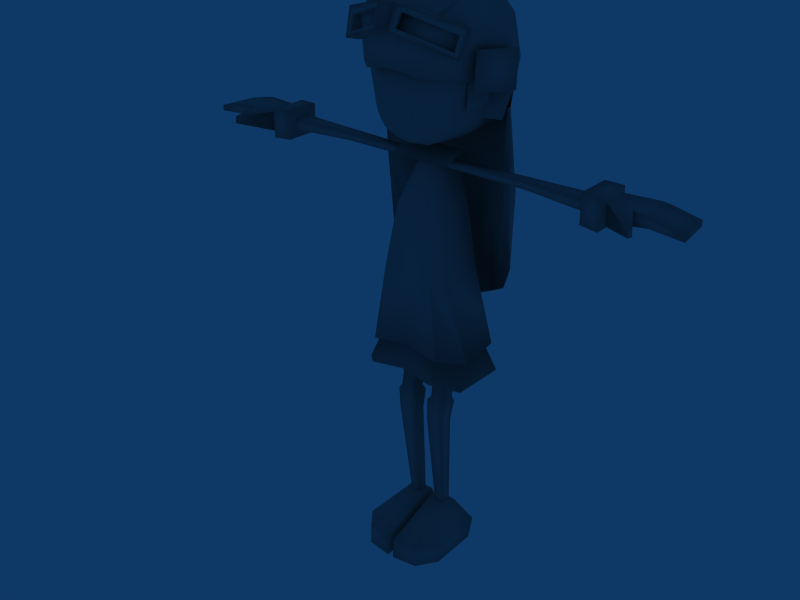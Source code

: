 # Source: P_girl.blend  (saved by Blender 2.49.2; exported with 4.5.12 LTS)
import bpy
from mathutils import Matrix  # noqa: F401  (used for matrix-valued properties, if any)

bpy.ops.wm.read_factory_settings(use_empty=True)
scene = bpy.context.scene
scene.name = 'Scene'

# ---- collections
col_collection_1 = bpy.data.collections.new('Collection 1'); scene.collection.children.link(col_collection_1)
col_collection_2 = bpy.data.collections.new('Collection 2'); scene.collection.children.link(col_collection_2)

# ---- materials (node trees are filled in below, after node groups)
mat_02___default = bpy.data.materials.new('02 - Default')
mat_02___default.alpha_threshold = 0.0
mat_02___default.diffuse_color = (0.5882, 0.5882, 0.5882, 1.0)
mat_02___default.roughness = 0.5
mat_02___default.line_color = (0.0, 0.0, 0.0, 1.0)

# ---- material node trees

# ---- world
world_world = bpy.data.worlds.new('World'); scene.world = world_world
world_world.color = (0.05656, 0.2208, 0.4)
world_world.use_sun_shadow = False
world_world.sun_shadow_jitter_overblur = 0.0
world_world.cycles.sampling_method = 'MANUAL'
world_world.cycles.sample_map_resolution = 256

# ---- meshes
me_girlmesh = bpy.data.meshes.new('girlMesh')
me_girlmesh.from_pydata([(-4.374, 2.752, 73.21), (0.0009881, 5.865, 72.85), (-7.32, 5.718, 87.71), (-5.617, -5.823, 92.5), (-7.399, 4.919, 76.14), (0.0009881, -9.074, 76.14), (-7.945, 5.787, 81.92), (0.0009881, -8.842, 81.92), (-6.793, 4.234, 74.67), (0.0009881, -8.494, 74.67), (-5.153, -0.2986, 73.21), (-9.602, -0.2986, 87.73), (-8.18, -0.2986, 76.14), (-9.213, -0.2986, 81.92), (-7.009, -0.2986, 74.67), (-5.189, -8.045, 87.73), (-4.641, -8.149, 81.92), (-4.016, -8.235, 76.14), (-3.839, -7.449, 74.67), (-3.012, -5.877, 72.81), (-5.974, -5.167, 74.67), (-6.866, -5.608, 76.14), (-7.914, -5.763, 81.92), (-7.948, -5.633, 87.73), (-11.95, 2.67, 82.11), (-11.1, 0.5586, 76.61), (-8.18, -0.2986, 76.61), (-9.213, -0.2986, 82.42), (-8.967, 6.093, 47.28), (0.0009881, 8.847, 42.18), (-8.679, 6.218, 90.48), (0.0009881, 11.66, 89.83), (-6.761, 4.97, 93.79), (0.0009881, 5.134, 97.42), (0.0009881, -10.42, 89.87), (-7.089, -4.869, 93.78), (-8.064, 6.672, 79.17), (0.0009881, 11.25, 78.26), (0.0009881, 12.08, 84.52), (-9.123, 7.504, 84.05), (0.0009881, -10.99, 84.48), (-9.116, 6.957, 65.03), (-11.49, 3.913, 52.08), (0.0009881, -0.2986, 98.08), (-8.479, -0.2986, 94.95), (-10.96, -0.9222, 90.51), (-11.49, 1.963, 78.26), (-11.61, 2.591, 82.62), (-11.96, 3.684, 65.03), (-5.189, -9.496, 89.87), (-4.641, -10.3, 83.73), (-9.225, -6.508, 90.51), (-11.84, -0.371, 82.78), (-4.2, -0.2986, 97.36), (-3.234, 5.292, 96.28), (-3.363, 6.972, 95.16), (-4.909, 9.37, 90.25), (-5.077, 11.05, 84.05), (-5.054, 10.08, 78.26), (-5.071, 10.38, 65.03), (-4.968, 8.6, 44.59), (-3.489, -5.228, 95.78), (-3.019, -9.883, 89.87), (-2.577, -10.61, 84.19), (-10.43, 3.388, 90.49), (-7.654, 3.029, 94.26), (-4.074, 2.872, 96.75), (0.0009881, 2.542, 97.73), (-8.787, -6.202, 83.24), (-11.03, -2.665, 82.8), (-8.524, -4.283, 85.76), (-9.994, -0.8365, 85.89), (-9.667, -0.8365, 79.29), (-8.394, -4.229, 78.38), (-5.997, -7.58, 92.52), (-3.205, -8.06, 93.18), (0.0009881, -8.363, 93.6), (-1.046, -8.216, 92.92), (-1.417, -9.691, 92.08), (-1.064, -10.53, 90.03), (-8.415, -7.15, 87.29), (-10.7, -6.95, 90.91), (-9.457, -7.7, 89.89), (-8.669, -6.33, 89.47), (-2.414, -0.1754, 68.27), (-2.414, -0.1754, 69.28), (-2.414, -1.561, 68.27), (-2.414, -1.561, 69.28), (-28.7, 0.9239, 67.85), (-28.7, 0.9239, 69.46), (-28.7, -2.66, 69.46), (-42.06, 2.159, 68.31), (-42.06, 2.159, 69.22), (-27.32, 2.279, 71.12), (-27.32, 2.279, 66.4), (-42.8, -3.976, 68.31), (-27.32, -3.723, 66.4), (-27.32, -3.723, 71.12), (-42.8, -3.976, 69.22), (-30.37, 2.395, 71.05), (-30.37, 2.395, 66.24), (-30.37, -4.131, 66.24), (-30.37, -4.131, 71.05), (-30.83, 1.422, 70.37), (-31.07, -3.158, 66.97), (-31.07, 1.422, 66.65), (-30.83, -3.158, 70.37), (-36.44, 1.79, 70.5), (-35.18, -3.681, 68.34), (-36.57, 1.79, 68.34), (-35.06, -3.681, 70.5), (-36.17, -7.186, 69.33), (-36.56, -6.524, 69.27), (-36.68, -6.482, 68.17), (-36.4, -7.101, 68.14), (-37.83, 1.975, 70.22), (-37.57, -3.829, 68.69), (-37.9, 1.975, 68.69), (-37.51, -3.829, 70.22), (-38.42, -3.854, 70.05), (-38.74, 2.014, 70.01), (-16.07, 0.5966, 68.2), (-8.032, 4.819, 37.57), (-6.151, 2.654, 50.67), (-2.026, 1.821, 69.61), (-9.315, -3.552, 37.57), (0.0009881, -7.4, 39.93), (-6.033, -4.91, 50.67), (0.0009881, -6.332, 50.67), (-1.451, -1.702, 69.61), (-4.239, 2.233, 62.35), (0.0009881, 3.945, 62.35), (0.0009881, -5.387, 61.82), (-4.143, -4.228, 61.82), (-3.989, 4.433, 50.67), (-5.098, 6.812, 38.12), (-1.055, 2.616, 69.61), (-6.14, -7.497, 38.75), (-3.989, -6.332, 50.67), (-1.005, -2.079, 69.61), (-2.733, 3.945, 62.35), (-2.733, -5.387, 61.82), (-9.242, -4.968, 33.24), (-5.763, -8.531, 34.95), (-4.8, -6.332, 40.08), (-6.935, -3.969, 40.08), (-4.8, 4.433, 40.08), (0.0009884, 4.433, 40.08), (0.0001377, 8.077, 34.29), (-5.426, 7.367, 33.79), (-6.961, 2.654, 40.08), (-9.403, 4.489, 33.24), (-3.431, 0.4839, 6.518), (-1.679, 0.4839, 6.518), (-4.316, -0.8274, 24.3), (-3.431, -1.081, 6.518), (-1.679, -1.081, 6.518), (-4.316, -3.307, 24.51), (-1.383, -3.307, 24.51), (-4.156, -1.415, 37.97), (-1.525, -1.415, 37.97), (-1.835, -2.785, 28.74), (-4.637, -0.2726, 27.67), (-1.321, -3.22, 27.98), (-1.321, -0.2726, 27.67), (-7.143, 1.499, -0.2306), (-4.923, -10.53, -0.2306), (-0.5742, -1.475, 6.89), (-4.299, -1.475, 6.89), (-7.256, 2.409, 3.33), (-0.5605, -10.96, 3.33), (-5.036, -10.35, 3.33), (-0.5742, 0.8775, 6.89), (-4.299, 0.8775, 6.89), (-7.388, -7.306, 3.33), (-7.275, -7.141, -0.2306), (-0.5468, 1.499, -0.2306), (-0.5468, -11.13, -0.2306), (-0.5605, 2.409, 3.33), (-5.138, -4.202, 69.52), (0.0009881, -4.202, 69.52), (-5.138, 3.824, 69.34), (0.0009881, 3.824, 69.34), (-5.138, -0.1889, 71.05), (0.0009881, -0.1889, 71.05), (4.376, 2.752, 73.21), (7.322, 5.718, 87.71), (0.0009881, -6.816, 72.85), (0.0009881, -8.973, 87.73), (5.619, -5.823, 92.5), (0.0009881, -6.546, 93.65), (7.401, 4.919, 76.14), (7.947, 5.787, 81.92), (6.795, 4.234, 74.67), (0.0009881, 7.492, 74.67), (0.0009881, -0.2986, 72.85), (5.155, -0.2986, 73.21), (9.604, -0.2986, 87.73), (8.182, -0.2986, 76.14), (9.215, -0.2986, 81.92), (7.011, -0.2986, 74.67), (5.191, -8.045, 87.73), (4.643, -8.149, 81.92), (4.018, -8.235, 76.14), (3.841, -7.449, 74.67), (3.014, -5.877, 72.81), (5.976, -5.167, 74.67), (6.868, -5.608, 76.14), (7.916, -5.763, 81.92), (7.95, -5.633, 87.73), (11.95, 2.67, 82.11), (11.11, 0.5586, 76.61), (8.182, -0.2986, 76.61), (9.215, -0.2986, 82.42), (8.969, 6.093, 47.28), (8.681, 6.218, 90.48), (6.763, 4.97, 93.79), (7.091, -4.869, 93.78), (0.0009881, -5.592, 96.07), (8.066, 6.672, 79.17), (9.125, 7.504, 84.05), (9.118, 6.957, 65.03), (0.0009881, 11.47, 65.03), (11.49, 3.913, 52.08), (8.481, -0.2986, 94.95), (10.96, -0.9222, 90.51), (11.49, 1.963, 78.26), (11.61, 2.591, 82.62), (11.96, 3.684, 65.03), (5.191, -9.496, 89.87), (4.643, -10.3, 83.73), (9.227, -6.508, 90.51), (0.0009881, 9.057, 94.81), (11.84, -0.371, 82.78), (4.202, -0.2986, 97.36), (3.236, 5.292, 96.28), (3.365, 6.972, 95.16), (4.911, 9.37, 90.25), (5.079, 11.05, 84.05), (5.056, 10.08, 78.26), (5.073, 10.38, 65.03), (4.97, 8.6, 44.59), (3.491, -5.228, 95.78), (3.021, -9.883, 89.87), (2.579, -10.61, 84.19), (10.43, 3.388, 90.49), (7.656, 3.029, 94.26), (4.076, 2.872, 96.75), (8.789, -6.202, 83.24), (11.04, -2.665, 82.8), (8.526, -4.283, 85.76), (9.996, -0.8365, 85.89), (9.669, -0.8365, 79.29), (8.396, -4.229, 78.38), (5.999, -7.58, 92.52), (3.207, -8.06, 93.18), (1.048, -8.216, 92.92), (2.207, -11.06, 92.51), (1.066, -10.53, 90.03), (8.553, -7.33, 86.46), (8.417, -7.15, 87.29), (9.155, -5.682, 90.66), (8.671, -6.33, 89.47), (2.416, -0.1754, 68.27), (2.416, -1.561, 68.27), (2.416, -1.561, 69.28), (28.7, 0.9239, 67.85), (28.7, -2.66, 67.85), (28.7, -2.66, 69.46), (16.69, -1.396, 69.3), (42.06, 2.159, 68.31), (42.06, 2.159, 69.22), (27.32, 2.279, 71.12), (27.32, 2.279, 66.4), (42.8, -3.976, 68.31), (27.32, -3.723, 66.4), (27.32, -3.723, 71.12), (42.8, -3.976, 69.22), (30.37, 2.395, 71.05), (30.37, 2.395, 66.24), (30.37, -4.131, 66.24), (30.37, -4.131, 71.05), (30.83, 1.422, 70.37), (31.08, -3.158, 66.97), (31.08, 1.422, 66.65), (30.83, -3.158, 70.37), (36.44, 1.79, 70.5), (35.18, -3.681, 68.34), (36.57, 1.79, 68.34), (35.06, -3.681, 70.5), (36.17, -7.186, 69.33), (36.57, -6.524, 69.27), (36.68, -6.482, 68.17), (36.41, -7.101, 68.14), (37.84, 1.975, 70.22), (37.57, -3.829, 68.69), (37.9, 1.975, 68.69), (37.51, -3.829, 70.22), (38.42, -3.854, 70.05), (38.74, 2.014, 70.01), (16.07, 0.5966, 68.2), (8.034, 4.819, 37.57), (0.0001377, 6.803, 38.68), (6.153, 2.654, 50.67), (0.0009881, 4.433, 50.67), (2.028, 1.821, 69.61), (0.0009881, 2.882, 69.55), (9.317, -3.552, 37.57), (6.034, -4.91, 50.67), (1.453, -1.702, 69.61), (0.0009881, -2.005, 69.55), (4.24, 2.233, 62.35), (4.145, -4.228, 61.82), (3.991, 4.433, 50.67), (5.1, 6.812, 38.12), (1.057, 2.616, 69.61), (6.142, -7.497, 38.75), (3.991, -6.332, 50.67), (1.007, -2.079, 69.61), (2.735, 3.945, 62.35), (2.735, -5.387, 61.82), (9.244, -4.968, 33.24), (5.765, -8.531, 34.95), (4.802, -6.332, 40.08), (6.426, -4.177, 40.08), (4.802, 4.433, 40.08), (5.428, 7.367, 33.79), (0.0001375, -8.059, 35.67), (0.0009884, -6.332, 40.08), (6.963, 2.654, 40.08), (9.405, 4.489, 33.24), (3.401, 0.4839, 6.518), (4.286, -0.8274, 24.3), (4.158, 0.8182, 37.97), (3.401, -1.081, 6.518), (1.649, -1.081, 6.518), (4.286, -3.307, 24.51), (1.353, -3.307, 24.51), (4.158, -1.415, 37.97), (1.525, -1.415, 37.97), (1.806, -0.5443, 28.51), (4.607, -0.2726, 27.67), (1.291, -3.22, 27.98), (7.113, 1.499, -0.2306), (4.893, -10.53, -0.2306), (0.5441, -1.475, 6.89), (4.269, -1.475, 6.89), (7.226, 2.409, 3.33), (0.5304, -10.96, 3.33), (5.006, -10.35, 3.33), (0.5441, 0.8775, 6.89), (4.269, 0.8775, 6.89), (7.358, -7.306, 3.33), (7.245, -7.141, -0.2306), (0.5167, 1.499, -0.2306), (0.5167, -11.13, -0.2306), (0.5304, 2.409, 3.33), (5.14, -4.202, 69.52), (5.14, 3.824, 69.34), (5.14, -0.1889, 71.05), (-10.52, -5.594, 81.9), (-12.56, 0.6835, 81.35), (-10.33, -5.032, 87.64), (-12.36, 1.246, 87.09), (-0.3971, -9.696, 89.35), (-0.9989, -12.8, 90.05), (-1.852, -11.9, 90.45), (-10.1, -8.598, 86.71), (-8.551, -7.33, 86.46), (-9.203, -8.52, 87.72), (-9.153, -5.682, 90.66), (-2.205, -11.06, 92.51), (-1.648, -11.32, 93.62), (-17.45, 0.6201, 69.3), (-16.69, -1.396, 68.13), (-28.7, -2.66, 67.85), (-17.45, 0.6201, 68.13), (-16.07, 0.5966, 69.29), (-16.69, -1.396, 69.3), (-4.156, 0.8182, 37.97), (-4.341, -2.785, 28.74), (-4.341, -0.5443, 28.51), (-4.637, -3.22, 27.98), (-1.525, 0.8182, 37.97), (-1.835, -0.5443, 28.51), (-1.383, -0.8274, 24.3), (1.65, -11.32, 93.62), (1.854, -11.9, 90.45), (0.3991, -9.696, 89.35), (1.001, -12.8, 90.05), (9.205, -8.52, 87.72), (10.7, -6.95, 90.91), (10.1, -8.598, 86.71), (9.459, -7.7, 89.89), (1.419, -9.691, 92.08), (17.45, 0.6201, 69.3), (17.45, 0.6201, 68.13), (16.69, -1.396, 68.13), (28.7, 0.9239, 69.46), (16.07, 0.5966, 69.29), (2.416, -0.1754, 69.28), (4.311, -0.5443, 28.51), (4.311, -2.785, 28.74), (1.806, -2.785, 28.74), (4.607, -3.22, 27.98), (1.525, 0.8182, 37.97), (1.353, -0.8274, 24.3), (1.291, -0.2726, 27.67), (1.649, 0.4839, 6.518), (-8.967, 4.574, 65.21), (-4.968, 7.082, 65.21), (0.0009844, 7.328, 65.21), (-11.49, 2.394, 65.21), (8.969, 4.574, 65.21), (4.97, 7.082, 65.21), (11.49, 2.394, 65.21), (-8.967, 4.574, 78.35), (-4.968, 7.082, 78.35), (0.0009824, 7.328, 78.35), (-11.49, 1.37, 78.35), (8.969, 4.574, 78.35), (4.97, 7.082, 78.35), (11.49, 1.37, 78.35), (-13.12, 1.004, 87.14), (-11.08, -5.274, 87.69), (-13.32, 0.4417, 81.4), (-11.28, -5.836, 81.95), (0.0009883, -9.957, 84.28), (-2.126, -9.639, 84.04), (-3.829, -9.385, 83.66), (-7.249, -6.006, 83.26), (-9.578, 1.248, 82.74), (-9.764, -1.196, 82.88), (-9.102, -3.088, 82.89), (2.128, -9.639, 84.04), (3.831, -9.385, 83.66), (7.251, -6.006, 83.26), (9.58, 1.248, 82.74), (9.766, -1.196, 82.88), (9.104, -3.088, 82.89)], [], [(19, 18, 20), (23, 15, 3), (45, 52, 69), (54, 55, 32), (377, 373, 378), (376, 121, 374), (116, 118, 119), (120, 115, 117), (174, 171, 168), (205, 206, 204), (209, 189, 201), (225, 249, 233), (235, 216, 236), (399, 269, 395), (396, 397, 300), (295, 298, 297), (299, 296, 294), (352, 346, 349), (344, 355, 353), (166, 175, 177), (42, 412, 48), (223, 228, 415), (185, 196, 195), (0, 195, 10), (0, 1, 185, 195), (422, 415, 228, 226), (48, 412, 419, 46), (413, 415, 422, 420), (414, 421, 418, 411), (413, 420, 421, 414), (409, 416, 419, 412), (411, 418, 417, 410), (410, 417, 416, 409), (214, 223, 415, 413), (29, 241, 414, 411), (241, 214, 413, 414), (28, 409, 412, 42), (29, 411, 410, 60), (60, 410, 409, 28), (301, 307, 324, 329), (329, 325, 314, 301), (314, 325, 147, 302), (135, 302, 147, 146), (135, 146, 150, 122), (122, 150, 145, 125), (125, 145, 144, 137), (137, 144, 328, 126), (328, 323, 316, 126), (307, 316, 323, 324), (151, 149, 143, 142), (148, 327, 143, 149), (148, 326, 322, 327), (322, 326, 330, 321), (165, 176, 177, 175), (343, 353, 355, 354), (365, 364, 77, 372), (371, 366, 365, 372), (79, 366, 371, 78), (367, 368, 364, 365), (366, 369, 367, 365), (369, 82, 81, 367), (81, 372, 77, 370), (371, 372, 81, 82), (83, 78, 371, 82), (378, 90, 375, 374), (374, 375, 88, 376), (378, 373, 89, 90), (376, 373, 377, 121), (85, 377, 378, 87), (374, 121, 84, 86), (154, 385, 153, 152), (380, 159, 379, 381), (152, 155, 157, 154), (383, 384, 381, 379), (380, 161, 160, 159), (381, 384, 164, 162), (380, 382, 163, 161), (161, 384, 383, 160), (164, 163, 158, 385), (389, 386, 256, 388), (389, 387, 257, 386), (258, 394, 257, 387), (392, 389, 388, 259), (392, 390, 387, 389), (390, 260, 258, 387), (261, 391, 392, 259), (391, 393, 390, 392), (262, 260, 390, 393), (256, 386, 391, 261), (257, 393, 391, 386), (257, 394, 262, 393), (267, 268, 269, 397), (266, 267, 397, 396), (396, 300, 399, 395), (397, 269, 265, 264), (300, 263, 400, 399), (269, 399, 400, 265), (397, 264, 263, 300), (408, 406, 332, 331), (406, 407, 341, 332), (333, 338, 402, 401), (336, 334, 331, 332), (405, 333, 401, 340), (402, 338, 339, 403), (402, 404, 341, 401), (407, 340, 401, 341), (342, 404, 402, 403), (403, 339, 405, 340), (407, 406, 337, 342), (407, 342, 403, 340), (337, 406, 408, 335), (363, 361, 360, 362), (184, 180, 357, 359), (182, 184, 359, 358), (354, 345, 350, 356), (354, 355, 348, 345), (353, 343, 347, 352), (351, 346, 352, 347), (350, 345, 346, 351), (352, 349, 344, 353), (346, 345, 348, 349), (347, 356, 350, 351), (349, 348, 355, 344), (354, 356, 347, 343), (341, 404, 336, 332), (404, 342, 337, 336), (336, 337, 335, 334), (330, 329, 324, 321), (330, 326, 325, 329), (322, 323, 328, 327), (326, 148, 147, 325), (321, 324, 323, 322), (312, 311, 305, 309), (308, 303, 311, 312), (301, 303, 308, 307), (301, 314, 313, 303), (303, 313, 319, 311), (311, 319, 315, 305), (319, 131, 306, 315), (317, 320, 132, 128), (316, 317, 128, 126), (313, 304, 131, 319), (314, 302, 304, 313), (320, 318, 310, 132), (309, 318, 320, 312), (308, 312, 320, 317), (307, 308, 317, 316), (272, 273, 275, 276), (299, 294, 297, 298), (299, 298, 277, 271), (296, 295, 287, 288), (295, 297, 289, 287), (296, 288, 286, 294), (271, 277, 274, 270), (293, 290, 285, 283), (292, 293, 283, 287), (292, 287, 289, 291), (291, 289, 285, 290), (289, 297, 294, 286), (283, 284, 288, 287), (290, 293, 292, 291), (286, 288, 284, 282), (285, 289, 286, 282), (283, 280, 279, 284), (285, 281, 280, 283), (284, 279, 278, 282), (278, 281, 285, 282), (280, 275, 273, 279), (276, 275, 280, 281), (279, 273, 272, 278), (272, 276, 281, 278), (274, 295, 296, 270), (277, 298, 295, 274), (296, 299, 271, 270), (269, 268, 398, 395), (266, 396, 395, 398), (220, 227, 226, 219), (219, 226, 228, 221), (228, 223, 214, 221), (215, 220, 238, 237), (215, 237, 236, 216), (235, 236, 232, 33), (255, 76, 34, 243), (254, 255, 243, 229), (253, 252, 251, 250), (248, 249, 225, 231), (247, 67, 43, 234), (247, 234, 224, 246), (246, 224, 225, 245), (233, 227, 245, 225), (230, 229, 243, 244), (255, 254, 217, 242), (242, 217, 224, 234), (240, 241, 29, 222), (239, 240, 222, 37), (239, 37, 38, 238), (237, 238, 38, 31), (236, 237, 31, 232), (33, 67, 247, 235), (235, 247, 246, 216), (242, 218, 76, 255), (231, 225, 224, 217), (217, 254, 229, 231), (231, 229, 230, 248), (240, 239, 219, 221), (40, 244, 243, 34), (215, 245, 227, 220), (239, 238, 220, 219), (218, 242, 234, 43), (216, 246, 245, 215), (241, 240, 221, 214), (210, 213, 212, 211), (189, 190, 188, 201), (209, 201, 202, 208), (208, 202, 203, 207), (203, 204, 206, 207), (205, 196, 200, 206), (206, 200, 198, 207), (207, 198, 199, 208), (208, 199, 197, 209), (196, 205, 187, 195), (193, 200, 196, 185), (204, 203, 5, 9), (7, 202, 201, 188), (192, 199, 198, 191), (191, 198, 200, 193), (5, 203, 202, 7), (197, 199, 192, 186), (205, 204, 9, 187), (1, 194, 193, 185), (184, 183, 179, 180), (182, 181, 183, 184), (176, 178, 172, 167), (170, 177, 176, 167), (169, 165, 175, 174), (174, 168, 173, 169), (172, 173, 168, 167), (153, 385, 158, 156), (161, 163, 164, 384), (174, 175, 166, 171), (168, 171, 170, 167), (172, 178, 169, 173), (171, 166, 177, 170), (176, 165, 169, 178), (157, 382, 162, 154), (380, 381, 162, 382), (158, 163, 382, 157), (156, 158, 157, 155), (162, 164, 385, 154), (145, 150, 151, 142), (146, 149, 151, 150), (328, 144, 143, 327), (147, 148, 149, 146), (144, 145, 142, 143), (124, 130, 133, 129), (130, 123, 127, 133), (127, 123, 122, 125), (134, 135, 122, 123), (140, 134, 123, 130), (136, 140, 130, 124), (306, 131, 140, 136), (132, 141, 138, 128), (128, 138, 137, 126), (131, 304, 134, 140), (304, 302, 135, 134), (310, 139, 141, 132), (129, 133, 141, 139), (141, 133, 127, 138), (138, 127, 125, 137), (96, 94, 93, 97), (121, 377, 85, 84), (118, 115, 120, 119), (98, 119, 120, 92), (108, 116, 117, 109), (110, 118, 116, 108), (107, 109, 117, 115), (92, 91, 95, 98), (106, 111, 114, 104), (104, 114, 113, 108), (113, 112, 110, 108), (112, 111, 106, 110), (115, 118, 110, 107), (104, 108, 109, 105), (111, 112, 113, 114), (105, 109, 107, 103), (106, 103, 107, 110), (104, 105, 100, 101), (101, 102, 106, 104), (105, 103, 99, 100), (106, 102, 99, 103), (101, 100, 94, 96), (97, 102, 101, 96), (100, 99, 93, 94), (102, 97, 93, 99), (117, 116, 95, 91), (98, 95, 116, 119), (117, 91, 92, 120), (87, 378, 374, 86), (88, 89, 373, 376), (83, 82, 369, 80), (367, 81, 370, 368), (79, 80, 369, 366), (46, 47, 39, 36), (48, 46, 36, 41), (48, 41, 28, 42), (57, 39, 30, 56), (55, 56, 30, 32), (232, 55, 54, 33), (34, 76, 75, 62), (62, 75, 74, 49), (73, 70, 71, 72), (45, 69, 68, 51), (43, 67, 66, 53), (44, 53, 66, 65), (45, 44, 65, 64), (50, 63, 62, 49), (75, 61, 35, 74), (44, 35, 61, 53), (29, 60, 59, 222), (222, 59, 58, 37), (38, 37, 58, 57), (38, 57, 56, 31), (31, 56, 55, 232), (33, 54, 66, 67), (52, 45, 64, 47), (65, 66, 54, 32), (61, 75, 76, 218), (51, 35, 44, 45), (35, 51, 49, 74), (51, 68, 50, 49), (36, 58, 59, 41), (62, 63, 40, 34), (30, 39, 47, 64), (39, 57, 58, 36), (53, 61, 218, 43), (32, 30, 64, 65), (41, 59, 60, 28), (26, 27, 24, 25), (3, 15, 188, 190), (16, 15, 23, 22), (17, 16, 22, 21), (17, 21, 20, 18), (19, 20, 14, 10), (12, 14, 20, 21), (13, 12, 21, 22), (11, 13, 22, 23), (10, 195, 187, 19), (8, 0, 10, 14), (18, 9, 5, 17), (15, 16, 7, 188), (12, 13, 6, 4), (14, 12, 4, 8), (16, 17, 5, 7), (11, 2, 6, 13), (19, 187, 9, 18), (1, 0, 8, 194), (360, 426, 425, 361), (361, 425, 423, 363), (363, 423, 424, 362), (362, 424, 426, 360), (426, 424, 423, 425), (40, 63, 428, 427), (50, 68, 430, 429), (52, 47, 431, 432), (63, 50, 429, 428), (68, 69, 433, 430), (69, 52, 432, 433), (244, 40, 427, 434), (248, 230, 435, 436), (227, 233, 438, 437), (230, 244, 434, 435), (249, 248, 436, 439), (233, 249, 439, 438)])
me_girlmesh.polygons.foreach_set('use_smooth', [True] * 373)
_uv = me_girlmesh.uv_layers.new(name='UVTex')
_uv.uv.foreach_set('vector', [0.5008, 0.7681, 0.5415, 0.7734, 0.5415, 0.8227, 0.8455, 0.8683, 0.8455, 0.8046, 0.9564, 0.8145, 0.1508, 0.7908, 0.04605, 0.7112, 0.02672, 0.8026, 0.2876, 0.8124, 0.2893, 0.7994, 0.2308, 0.7811, 0.8021, 0.4155, 0.8022, 0.4161, 0.8684, 0.4193, 0.8024, 0.416, 0.8021, 0.4155, 0.8684, 0.4193, 0.08201, 0.1331, 0.08288, 0.1348, 0.07004, 0.1351, 0.06549, 0.02318, 0.0783, 0.02416, 0.07743, 0.02255, 0.518, 0.1262, 0.5561, 0.1044, 0.4326, 0.09423, 0.5008, 0.7681, 0.5415, 0.8227, 0.5415, 0.7734, 0.8455, 0.8683, 0.9564, 0.8145, 0.8455, 0.8046, 0.1508, 0.7908, 0.02672, 0.8026, 0.04605, 0.7112, 0.2876, 0.8124, 0.2308, 0.7811, 0.2893, 0.7994, 0.8021, 0.4155, 0.8684, 0.4193, 0.8022, 0.4161, 0.8024, 0.416, 0.8684, 0.4193, 0.8021, 0.4155, 0.08201, 0.1331, 0.07004, 0.1351, 0.08288, 0.1348, 0.06549, 0.02318, 0.07743, 0.02255, 0.0783, 0.02416, 0.518, 0.1262, 0.4326, 0.09423, 0.5561, 0.1044, 0.8516, 0.4638, 0.8144, 0.4607, 0.873, 0.4913, 0.8528, 0.4633, 0.8738, 0.4911, 0.8156, 0.4596, 0.3556, 0.5879, 0.3569, 0.6876, 0.3696, 0.6843, 0.3556, 0.5879, 0.3696, 0.6843, 0.3569, 0.6876, 0.4293, 0.8043, 0.4601, 0.8083, 0.499, 0.6848, 0.4293, 0.8043, 0.499, 0.6848, 0.4601, 0.8083, 0.4293, 0.8043, 0.499, 0.6848, 0.4293, 0.8043, 0.499, 0.6848, 0.3556, 0.7863, 0.3569, 0.6876, 0.3696, 0.6843, 0.3684, 0.7836, 0.3696, 0.6843, 0.3569, 0.6876, 0.3556, 0.7863, 0.3684, 0.7836, 0.211, 0.585, 0.149, 0.5728, 0.1431, 0.3953, 0.1939, 0.3953, 0.2647, 0.3953, 0.35, 0.3953, 0.3497, 0.5728, 0.2647, 0.5728, 0.2647, 0.5728, 0.211, 0.585, 0.1939, 0.3953, 0.2647, 0.3953, 0.149, 0.5728, 0.211, 0.585, 0.1939, 0.3953, 0.1431, 0.3953, 0.2647, 0.3953, 0.2647, 0.5728, 0.3497, 0.5728, 0.35, 0.3953, 0.2647, 0.5728, 0.2647, 0.3953, 0.1939, 0.3953, 0.211, 0.585, 0.1939, 0.3953, 0.1431, 0.3953, 0.1512, 0.2218, 0.1954, 0.1574, 0.2647, 0.3953, 0.2645, 0.1214, 0.3471, 0.08898, 0.35, 0.3953, 0.2645, 0.1214, 0.2647, 0.3953, 0.1939, 0.3953, 0.1954, 0.1574, 0.1431, 0.3953, 0.1939, 0.3953, 0.1954, 0.1574, 0.1512, 0.2218, 0.2645, 0.1214, 0.2647, 0.3953, 0.35, 0.3953, 0.3471, 0.08898, 0.2647, 0.3953, 0.2645, 0.1214, 0.1954, 0.1574, 0.1939, 0.3953, 0.9713, 0.9089, 0.9806, 0.9579, 0.9576, 0.9607, 0.9588, 0.9247, 0.9588, 0.9247, 0.9477, 0.9144, 0.9522, 0.8969, 0.9713, 0.9089, 0.9522, 0.8969, 0.9477, 0.9144, 0.9209, 0.9134, 0.9209, 0.8966, 0.8891, 0.8966, 0.9209, 0.8966, 0.9209, 0.9134, 0.8937, 0.9145, 0.8891, 0.8966, 0.8937, 0.9145, 0.882, 0.9247, 0.8692, 0.9087, 0.8692, 0.9087, 0.882, 0.9247, 0.8823, 0.9596, 0.8613, 0.959, 0.8613, 0.959, 0.8823, 0.9596, 0.894, 0.9729, 0.8842, 0.9821, 0.8842, 0.9821, 0.894, 0.9729, 0.9212, 0.9742, 0.9213, 0.9807, 0.9212, 0.9742, 0.9488, 0.973, 0.9588, 0.9821, 0.9213, 0.9807, 0.9806, 0.9579, 0.9588, 0.9821, 0.9488, 0.973, 0.9576, 0.9607, 0.2481, 0.02743, 0.2674, 0.01422, 0.2657, 0.08963, 0.2479, 0.07218, 0.2932, 0.01108, 0.2932, 0.0877, 0.2657, 0.08963, 0.2674, 0.01422, 0.2932, 0.01108, 0.319, 0.01422, 0.3207, 0.08963, 0.2932, 0.0877, 0.3207, 0.08963, 0.319, 0.01422, 0.3383, 0.02743, 0.3385, 0.07218, 0.8755, 0.5641, 0.8198, 0.5663, 0.8156, 0.4596, 0.8738, 0.4911, 0.8758, 0.5643, 0.873, 0.4913, 0.8144, 0.4607, 0.8202, 0.5673, 0.4239, 0.9781, 0.2655, 0.9781, 0.2655, 0.9334, 0.4239, 0.9334, 0.4239, 0.9334, 0.4239, 0.9781, 0.2655, 0.9781, 0.2655, 0.9334, 0.4239, 0.9781, 0.2655, 0.9781, 0.2655, 0.9334, 0.4239, 0.9334, 0.4239, 0.9781, 0.2655, 0.9781, 0.2655, 0.9334, 0.4239, 0.9334, 0.4239, 0.9334, 0.4239, 0.9781, 0.2655, 0.9781, 0.2655, 0.9334, 0.4239, 0.9334, 0.4239, 0.9781, 0.2655, 0.9781, 0.2655, 0.9334, 0.4239, 0.9334, 0.4239, 0.9781, 0.2655, 0.9781, 0.2655, 0.9334, 0.4239, 0.9781, 0.2655, 0.9781, 0.2655, 0.9334, 0.4239, 0.9334, 0.4239, 0.9334, 0.4239, 0.9781, 0.2655, 0.9781, 0.2655, 0.9334, 0.8684, 0.4194, 0.8885, 0.01287, 0.7863, 0.01249, 0.8022, 0.4158, 0.8684, 0.4193, 0.8885, 0.01287, 0.7863, 0.01249, 0.8024, 0.416, 0.8684, 0.4193, 0.8022, 0.4161, 0.7863, 0.01249, 0.8885, 0.01287, 0.8022, 0.4158, 0.8684, 0.4193, 0.8685, 0.4194, 0.8024, 0.4159, 0.7863, 0.01249, 0.8021, 0.4155, 0.8684, 0.4193, 0.8885, 0.01287, 0.8684, 0.4193, 0.8021, 0.4155, 0.7863, 0.01249, 0.8885, 0.01287, 0.9224, 0.4102, 0.9907, 0.4139, 0.9761, 0.01767, 0.9293, 0.0103, 0.8684, 0.4193, 0.8885, 0.01287, 0.7863, 0.01249, 0.8021, 0.4155, 0.9293, 0.0103, 0.9761, 0.01767, 0.9907, 0.4139, 0.9224, 0.4102, 0.8885, 0.01287, 0.7863, 0.01249, 0.8021, 0.4155, 0.8684, 0.4193, 0.7863, 0.01249, 0.8021, 0.4155, 0.8684, 0.4193, 0.8885, 0.01287, 0.9162, 0.671, 0.973, 0.671, 0.9805, 0.6384, 0.8985, 0.631, 0.9162, 0.671, 0.8985, 0.631, 0.9805, 0.6384, 0.973, 0.671, 0.8885, 0.01287, 0.7863, 0.01249, 0.8021, 0.4155, 0.8684, 0.4193, 0.8985, 0.631, 0.9805, 0.6384, 0.9907, 0.4139, 0.9224, 0.4102, 0.4239, 0.9781, 0.4239, 0.9334, 0.2655, 0.9334, 0.2655, 0.9781, 0.2655, 0.9781, 0.4239, 0.9781, 0.4239, 0.9334, 0.2655, 0.9334, 0.4239, 0.9781, 0.4239, 0.9334, 0.2655, 0.9334, 0.2655, 0.9781, 0.4239, 0.9781, 0.4239, 0.9334, 0.2655, 0.9334, 0.2655, 0.9781, 0.2655, 0.9781, 0.4239, 0.9781, 0.4239, 0.9334, 0.2655, 0.9334, 0.2655, 0.9781, 0.4239, 0.9781, 0.4239, 0.9334, 0.2655, 0.9334, 0.2655, 0.9781, 0.4239, 0.9781, 0.4239, 0.9334, 0.2655, 0.9334, 0.2655, 0.9781, 0.4239, 0.9781, 0.4239, 0.9334, 0.2655, 0.9334, 0.4239, 0.9781, 0.4239, 0.9334, 0.2655, 0.9334, 0.2655, 0.9781, 0.2655, 0.9781, 0.4239, 0.9781, 0.4239, 0.9334, 0.2655, 0.9334, 0.4239, 0.9781, 0.4239, 0.9334, 0.2655, 0.9334, 0.2655, 0.9781, 0.2655, 0.9781, 0.4239, 0.9781, 0.4239, 0.9334, 0.2655, 0.9334, 0.7863, 0.01249, 0.8885, 0.01287, 0.8684, 0.4194, 0.8022, 0.4158, 0.7863, 0.01249, 0.8885, 0.01287, 0.8684, 0.4193, 0.8024, 0.416, 0.8022, 0.4158, 0.8024, 0.4159, 0.8685, 0.4194, 0.8684, 0.4193, 0.8022, 0.4158, 0.8684, 0.4194, 0.8885, 0.01287, 0.7863, 0.01249, 0.8024, 0.4159, 0.7863, 0.01249, 0.8885, 0.01287, 0.8685, 0.4194, 0.8684, 0.4193, 0.8021, 0.4155, 0.7863, 0.01249, 0.8885, 0.01287, 0.8684, 0.4193, 0.8885, 0.01287, 0.7863, 0.01249, 0.8021, 0.4155, 0.9761, 0.01767, 0.9907, 0.4139, 0.9224, 0.4102, 0.9293, 0.0103, 0.9907, 0.4139, 0.9805, 0.6384, 0.8985, 0.631, 0.9224, 0.4102, 0.7863, 0.01249, 0.8885, 0.01287, 0.8684, 0.4193, 0.8021, 0.4155, 0.9907, 0.4139, 0.9761, 0.01767, 0.9293, 0.0103, 0.9224, 0.4102, 0.8885, 0.01287, 0.8684, 0.4193, 0.8021, 0.4155, 0.7863, 0.01249, 0.7863, 0.01249, 0.8885, 0.01287, 0.8684, 0.4193, 0.8021, 0.4155, 0.973, 0.671, 0.9805, 0.6384, 0.8985, 0.631, 0.9162, 0.671, 0.9805, 0.6384, 0.973, 0.671, 0.9162, 0.671, 0.8985, 0.631, 0.9805, 0.6384, 0.8985, 0.631, 0.9162, 0.671, 0.973, 0.671, 0.8885, 0.01287, 0.8684, 0.4193, 0.8021, 0.4155, 0.7863, 0.01249, 0.8985, 0.631, 0.9224, 0.4102, 0.9907, 0.4139, 0.9805, 0.6384, 0.8985, 0.631, 0.9805, 0.6384, 0.973, 0.671, 0.9162, 0.671, 0.9907, 0.4139, 0.9224, 0.4102, 0.9293, 0.0103, 0.9761, 0.01767, 0.7732, 0.1688, 0.7732, 0.01406, 0.6185, 0.01406, 0.6185, 0.1688, 0.09284, 0.4404, 0.09284, 0.4851, 0.02892, 0.4851, 0.02892, 0.4404, 0.09284, 0.4851, 0.09284, 0.4404, 0.02892, 0.4404, 0.02892, 0.4851, 0.3687, 0.02928, 0.4326, 0.04309, 0.402, 0.04309, 0.3903, 0.0429, 0.3687, 0.02928, 0.6012, 0.02873, 0.564, 0.0429, 0.4326, 0.04309, 0.5598, 0.174, 0.3705, 0.178, 0.3903, 0.1348, 0.518, 0.1262, 0.402, 0.09423, 0.4326, 0.09423, 0.518, 0.1262, 0.3903, 0.1348, 0.402, 0.04309, 0.4326, 0.04309, 0.4326, 0.09423, 0.402, 0.09423, 0.518, 0.1262, 0.5561, 0.1044, 0.6104, 0.1132, 0.5598, 0.174, 0.4326, 0.09423, 0.4326, 0.04309, 0.564, 0.0429, 0.5561, 0.1044, 0.3903, 0.1348, 0.3903, 0.0429, 0.402, 0.04309, 0.402, 0.09423, 0.5561, 0.1044, 0.564, 0.0429, 0.6012, 0.02873, 0.6104, 0.1132, 0.3687, 0.02928, 0.3903, 0.0429, 0.3903, 0.1348, 0.3705, 0.178, 0.8985, 0.631, 0.9805, 0.6384, 0.9907, 0.4139, 0.9224, 0.4102, 0.8985, 0.631, 0.9805, 0.6384, 0.9907, 0.4139, 0.9224, 0.4102, 0.9224, 0.4102, 0.9907, 0.4139, 0.9761, 0.01767, 0.9293, 0.0103, 0.6657, 0.2993, 0.6637, 0.1952, 0.5201, 0.2058, 0.5294, 0.3083, 0.6657, 0.2993, 0.7099, 0.2911, 0.7007, 0.1923, 0.6637, 0.1952, 0.4574, 0.3091, 0.4531, 0.2039, 0.3711, 0.204, 0.3711, 0.3081, 0.7099, 0.2911, 0.7749, 0.2913, 0.7791, 0.1884, 0.7007, 0.1923, 0.5294, 0.3083, 0.5201, 0.2058, 0.4531, 0.2039, 0.4574, 0.3091, 0.6792, 0.3949, 0.6917, 0.5397, 0.7852, 0.4718, 0.7832, 0.4141, 0.5784, 0.4113, 0.5909, 0.556, 0.6917, 0.5397, 0.6792, 0.3949, 0.3891, 0.5888, 0.5909, 0.556, 0.5784, 0.4113, 0.3766, 0.444, 0.3891, 0.5888, 0.4056, 0.6301, 0.597, 0.5917, 0.5909, 0.556, 0.5909, 0.556, 0.597, 0.5917, 0.6954, 0.5771, 0.6917, 0.5397, 0.6917, 0.5397, 0.6954, 0.5771, 0.799, 0.5596, 0.7852, 0.4718, 0.6954, 0.5771, 0.7054, 0.6186, 0.8061, 0.6009, 0.799, 0.5596, 0.5816, 0.3833, 0.6788, 0.3718, 0.678, 0.3233, 0.566, 0.3343, 0.3664, 0.3933, 0.5816, 0.3833, 0.566, 0.3343, 0.3815, 0.326, 0.597, 0.5917, 0.6047, 0.6362, 0.7054, 0.6186, 0.6954, 0.5771, 0.4056, 0.6301, 0.4033, 0.6715, 0.6047, 0.6362, 0.597, 0.5917, 0.6788, 0.3718, 0.783, 0.3879, 0.7819, 0.3752, 0.678, 0.3233, 0.7832, 0.4141, 0.783, 0.3879, 0.6788, 0.3718, 0.6792, 0.3949, 0.5784, 0.4113, 0.6792, 0.3949, 0.6788, 0.3718, 0.5816, 0.3833, 0.3766, 0.444, 0.5784, 0.4113, 0.5816, 0.3833, 0.3664, 0.3933, 0.2266, 0.0193, 0.2266, 0.01434, 0.2266, 0.1287, 0.2266, 0.1337, 0.06549, 0.02318, 0.0783, 0.02416, 0.08288, 0.1348, 0.07004, 0.1351, 0.06549, 0.02318, 0.07004, 0.1351, 0.008333, 0.1365, 0.01873, 0.01959, 0.07743, 0.02255, 0.08201, 0.1331, 0.1157, 0.13, 0.09619, 0.02569, 0.08201, 0.1331, 0.08288, 0.1348, 0.1175, 0.1322, 0.1157, 0.13, 0.07743, 0.02255, 0.09619, 0.02569, 0.09793, 0.02796, 0.0783, 0.02416, 0.01873, 0.01959, 0.008333, 0.1365, 0.008333, 0.1355, 0.01873, 0.01863, 0.09848, 0.1949, 0.1018, 0.1978, 0.1771, 0.1221, 0.1737, 0.1185, 0.09458, 0.1832, 0.09848, 0.1949, 0.1737, 0.1185, 0.1157, 0.13, 0.09458, 0.1832, 0.1157, 0.13, 0.1175, 0.1322, 0.09622, 0.1851, 0.09622, 0.1851, 0.1175, 0.1322, 0.1771, 0.1221, 0.1018, 0.1978, 0.1175, 0.1322, 0.08288, 0.1348, 0.0783, 0.02416, 0.09793, 0.02796, 0.1737, 0.1185, 0.1737, 0.03093, 0.09619, 0.02569, 0.1157, 0.13, 0.1018, 0.1978, 0.09848, 0.1949, 0.09458, 0.1832, 0.09622, 0.1851, 0.09793, 0.02796, 0.09619, 0.02569, 0.1737, 0.03093, 0.1771, 0.03485, 0.1771, 0.1221, 0.1175, 0.1322, 0.09793, 0.02796, 0.1771, 0.03485, 0.1737, 0.1185, 0.1836, 0.1363, 0.1836, 0.01196, 0.1737, 0.03093, 0.1771, 0.1221, 0.1836, 0.1414, 0.1836, 0.1363, 0.1737, 0.1185, 0.1737, 0.03093, 0.1836, 0.01196, 0.1836, 0.01702, 0.1771, 0.03485, 0.1836, 0.01702, 0.1836, 0.1414, 0.1771, 0.1221, 0.1771, 0.03485, 0.1836, 0.1363, 0.2266, 0.1287, 0.2266, 0.01434, 0.1836, 0.01196, 0.2266, 0.1337, 0.2266, 0.1287, 0.1836, 0.1363, 0.1836, 0.1414, 0.1836, 0.01196, 0.2266, 0.01434, 0.2266, 0.0193, 0.1836, 0.01702, 0.2266, 0.0193, 0.2266, 0.1337, 0.1836, 0.1414, 0.1836, 0.01702, 0.008333, 0.1355, 0.08201, 0.1331, 0.07743, 0.02255, 0.01873, 0.01863, 0.008333, 0.1365, 0.07004, 0.1351, 0.08201, 0.1331, 0.008333, 0.1355, 0.07743, 0.02255, 0.06549, 0.02318, 0.01873, 0.01959, 0.01873, 0.01863, 0.8684, 0.4193, 0.8885, 0.01287, 0.7863, 0.01249, 0.8022, 0.4161, 0.7863, 0.01249, 0.8022, 0.4158, 0.8684, 0.4193, 0.8885, 0.01287, 0.1944, 0.6504, 0.1478, 0.6312, 0.149, 0.5728, 0.211, 0.585, 0.211, 0.585, 0.149, 0.5728, 0.1431, 0.3953, 0.1939, 0.3953, 0.1431, 0.3953, 0.1512, 0.2218, 0.1954, 0.1574, 0.1939, 0.3953, 0.2003, 0.7367, 0.1944, 0.6504, 0.2653, 0.6504, 0.2663, 0.7336, 0.2003, 0.7367, 0.2663, 0.7336, 0.2893, 0.7994, 0.2308, 0.7811, 0.2876, 0.8124, 0.2893, 0.7994, 0.3473, 0.7947, 0.343, 0.8296, 0.1904, 0.9032, 0.223, 0.9293, 0.164, 0.972, 0.1282, 0.9162, 0.1605, 0.8572, 0.1904, 0.9032, 0.1282, 0.9162, 0.117, 0.8959, 0.08079, 0.6232, 0.08075, 0.5111, 0.0283, 0.51, 0.0146, 0.6162, 0.03909, 0.8509, 0.02672, 0.8026, 0.1508, 0.7908, 0.1293, 0.8467, 0.273, 0.8207, 0.3255, 0.8595, 0.292, 0.8793, 0.2559, 0.8454, 0.273, 0.8207, 0.2559, 0.8454, 0.191, 0.8226, 0.2138, 0.7873, 0.2138, 0.7873, 0.191, 0.8226, 0.1508, 0.7908, 0.1682, 0.7368, 0.04605, 0.7112, 0.1478, 0.6312, 0.1682, 0.7368, 0.1508, 0.7908, 0.04699, 0.908, 0.117, 0.8959, 0.1282, 0.9162, 0.05805, 0.9354, 0.1904, 0.9032, 0.1605, 0.8572, 0.1757, 0.8417, 0.2221, 0.877, 0.2221, 0.877, 0.1757, 0.8417, 0.191, 0.8226, 0.2559, 0.8454, 0.2647, 0.3953, 0.2645, 0.1214, 0.3471, 0.08898, 0.35, 0.3953, 0.2647, 0.5728, 0.2647, 0.3953, 0.35, 0.3953, 0.3497, 0.5728, 0.2647, 0.5728, 0.3497, 0.5728, 0.3507, 0.6567, 0.2653, 0.6504, 0.2663, 0.7336, 0.2653, 0.6504, 0.3507, 0.6567, 0.3502, 0.7279, 0.2893, 0.7994, 0.2663, 0.7336, 0.3502, 0.7279, 0.3473, 0.7947, 0.343, 0.8296, 0.3255, 0.8595, 0.273, 0.8207, 0.2876, 0.8124, 0.2876, 0.8124, 0.273, 0.8207, 0.2138, 0.7873, 0.2308, 0.7811, 0.2221, 0.877, 0.2471, 0.9196, 0.223, 0.9293, 0.1904, 0.9032, 0.1293, 0.8467, 0.1508, 0.7908, 0.191, 0.8226, 0.1757, 0.8417, 0.1757, 0.8417, 0.1605, 0.8572, 0.117, 0.8959, 0.1293, 0.8467, 0.1293, 0.8467, 0.117, 0.8959, 0.04699, 0.908, 0.03909, 0.8509, 0.2647, 0.3953, 0.2647, 0.5728, 0.211, 0.585, 0.1939, 0.3953, 0.0873, 0.9689, 0.05805, 0.9354, 0.1282, 0.9162, 0.164, 0.972, 0.2003, 0.7367, 0.1682, 0.7368, 0.1478, 0.6312, 0.1944, 0.6504, 0.2647, 0.5728, 0.2653, 0.6504, 0.1944, 0.6504, 0.211, 0.585, 0.2471, 0.9196, 0.2221, 0.877, 0.2559, 0.8454, 0.292, 0.8793, 0.2308, 0.7811, 0.2138, 0.7873, 0.1682, 0.7368, 0.2003, 0.7367, 0.2645, 0.1214, 0.2647, 0.3953, 0.1939, 0.3953, 0.1954, 0.1574, 0.02129, 0.393, 0.08221, 0.3999, 0.1052, 0.273, 0.04006, 0.273, 0.9564, 0.8145, 0.9831, 0.6848, 0.8455, 0.6848, 0.8455, 0.8046, 0.8455, 0.8683, 0.8455, 0.8046, 0.7102, 0.792, 0.7102, 0.8675, 0.7102, 0.8675, 0.7102, 0.792, 0.5755, 0.7775, 0.5755, 0.8433, 0.5755, 0.7775, 0.5415, 0.7734, 0.5415, 0.8227, 0.5755, 0.8433, 0.5008, 0.7681, 0.4601, 0.8083, 0.4819, 0.8726, 0.5415, 0.8227, 0.5415, 0.8227, 0.4819, 0.8726, 0.5543, 0.9159, 0.5755, 0.8433, 0.5755, 0.8433, 0.5543, 0.9159, 0.7147, 0.9225, 0.7102, 0.8675, 0.7102, 0.8675, 0.7147, 0.9225, 0.85, 0.9315, 0.8455, 0.8683, 0.4601, 0.8083, 0.5008, 0.7681, 0.499, 0.6848, 0.499, 0.6848, 0.4148, 0.913, 0.4819, 0.8726, 0.4601, 0.8083, 0.4293, 0.8043, 0.5415, 0.7734, 0.5755, 0.7775, 0.5755, 0.6848, 0.5496, 0.6828, 0.7102, 0.6848, 0.7102, 0.792, 0.8455, 0.8046, 0.8455, 0.6848, 0.6912, 0.9821, 0.7147, 0.9225, 0.5543, 0.9159, 0.5399, 0.979, 0.5399, 0.979, 0.5543, 0.9159, 0.4819, 0.8726, 0.4148, 0.913, 0.5755, 0.6848, 0.5755, 0.7775, 0.7102, 0.792, 0.7102, 0.6848, 0.85, 0.9315, 0.7147, 0.9225, 0.6912, 0.9821, 0.8173, 0.9856, 0.5008, 0.7681, 0.5415, 0.7734, 0.5496, 0.6828, 0.499, 0.6848, 0.499, 0.6848, 0.3874, 0.8052, 0.4148, 0.913, 0.4293, 0.8043, 0.09284, 0.4404, 0.02892, 0.4404, 0.02892, 0.4851, 0.09284, 0.4851, 0.09284, 0.4851, 0.02892, 0.4851, 0.02892, 0.4404, 0.09284, 0.4404, 0.3687, 0.02928, 0.3903, 0.0429, 0.402, 0.04309, 0.4326, 0.04309, 0.564, 0.0429, 0.6012, 0.02873, 0.3687, 0.02928, 0.4326, 0.04309, 0.3903, 0.1348, 0.3705, 0.178, 0.5598, 0.174, 0.518, 0.1262, 0.518, 0.1262, 0.4326, 0.09423, 0.402, 0.09423, 0.3903, 0.1348, 0.402, 0.04309, 0.402, 0.09423, 0.4326, 0.09423, 0.4326, 0.04309, 0.9293, 0.0103, 0.9224, 0.4102, 0.9907, 0.4139, 0.9761, 0.01767, 0.973, 0.671, 0.9805, 0.6384, 0.8985, 0.631, 0.9162, 0.671, 0.518, 0.1262, 0.5598, 0.174, 0.6104, 0.1132, 0.5561, 0.1044, 0.4326, 0.09423, 0.5561, 0.1044, 0.564, 0.0429, 0.4326, 0.04309, 0.402, 0.04309, 0.3903, 0.0429, 0.3903, 0.1348, 0.402, 0.09423, 0.5561, 0.1044, 0.6104, 0.1132, 0.6012, 0.02873, 0.564, 0.0429, 0.3687, 0.02928, 0.3705, 0.178, 0.3903, 0.1348, 0.3903, 0.0429, 0.9907, 0.4139, 0.9805, 0.6384, 0.8985, 0.631, 0.9224, 0.4102, 0.973, 0.671, 0.9162, 0.671, 0.8985, 0.631, 0.9805, 0.6384, 0.9907, 0.4139, 0.9805, 0.6384, 0.8985, 0.631, 0.9224, 0.4102, 0.9761, 0.01767, 0.9907, 0.4139, 0.9224, 0.4102, 0.9293, 0.0103, 0.8985, 0.631, 0.9805, 0.6384, 0.9907, 0.4139, 0.9224, 0.4102, 0.5201, 0.2058, 0.6637, 0.1952, 0.6657, 0.2993, 0.5294, 0.3083, 0.7007, 0.1923, 0.7099, 0.2911, 0.6657, 0.2993, 0.6637, 0.1952, 0.3711, 0.204, 0.4531, 0.2039, 0.4574, 0.3091, 0.3711, 0.3081, 0.7791, 0.1884, 0.7749, 0.2913, 0.7099, 0.2911, 0.7007, 0.1923, 0.4531, 0.2039, 0.5201, 0.2058, 0.5294, 0.3083, 0.4574, 0.3091, 0.7852, 0.4718, 0.6917, 0.5397, 0.6792, 0.3949, 0.7832, 0.4141, 0.6917, 0.5397, 0.5909, 0.556, 0.5784, 0.4113, 0.6792, 0.3949, 0.5784, 0.4113, 0.5909, 0.556, 0.3891, 0.5888, 0.3766, 0.444, 0.597, 0.5917, 0.4056, 0.6301, 0.3891, 0.5888, 0.5909, 0.556, 0.6954, 0.5771, 0.597, 0.5917, 0.5909, 0.556, 0.6917, 0.5397, 0.799, 0.5596, 0.6954, 0.5771, 0.6917, 0.5397, 0.7852, 0.4718, 0.8061, 0.6009, 0.7054, 0.6186, 0.6954, 0.5771, 0.799, 0.5596, 0.678, 0.3233, 0.6788, 0.3718, 0.5816, 0.3833, 0.566, 0.3343, 0.566, 0.3343, 0.5816, 0.3833, 0.3664, 0.3933, 0.3815, 0.326, 0.7054, 0.6186, 0.6047, 0.6362, 0.597, 0.5917, 0.6954, 0.5771, 0.6047, 0.6362, 0.4033, 0.6715, 0.4056, 0.6301, 0.597, 0.5917, 0.7819, 0.3752, 0.783, 0.3879, 0.6788, 0.3718, 0.678, 0.3233, 0.7832, 0.4141, 0.6792, 0.3949, 0.6788, 0.3718, 0.783, 0.3879, 0.6788, 0.3718, 0.6792, 0.3949, 0.5784, 0.4113, 0.5816, 0.3833, 0.5816, 0.3833, 0.5784, 0.4113, 0.3766, 0.444, 0.3664, 0.3933, 0.2266, 0.1287, 0.2266, 0.01434, 0.2266, 0.0193, 0.2266, 0.1337, 0.8024, 0.4159, 0.8685, 0.4194, 0.8885, 0.01287, 0.7863, 0.01249, 0.08288, 0.1348, 0.0783, 0.02416, 0.06549, 0.02318, 0.07004, 0.1351, 0.008333, 0.1365, 0.07004, 0.1351, 0.06549, 0.02318, 0.01873, 0.01959, 0.1157, 0.13, 0.08201, 0.1331, 0.07743, 0.02255, 0.09619, 0.02569, 0.1175, 0.1322, 0.08288, 0.1348, 0.08201, 0.1331, 0.1157, 0.13, 0.09793, 0.02796, 0.09619, 0.02569, 0.07743, 0.02255, 0.0783, 0.02416, 0.01873, 0.01959, 0.01873, 0.01863, 0.008333, 0.1355, 0.008333, 0.1365, 0.1771, 0.1221, 0.1018, 0.1978, 0.09848, 0.1949, 0.1737, 0.1185, 0.1737, 0.1185, 0.09848, 0.1949, 0.09458, 0.1832, 0.1157, 0.13, 0.09458, 0.1832, 0.09622, 0.1851, 0.1175, 0.1322, 0.1157, 0.13, 0.09622, 0.1851, 0.1018, 0.1978, 0.1771, 0.1221, 0.1175, 0.1322, 0.0783, 0.02416, 0.08288, 0.1348, 0.1175, 0.1322, 0.09793, 0.02796, 0.1737, 0.1185, 0.1157, 0.13, 0.09619, 0.02569, 0.1737, 0.03093, 0.1018, 0.1978, 0.09622, 0.1851, 0.09458, 0.1832, 0.09848, 0.1949, 0.1737, 0.03093, 0.09619, 0.02569, 0.09793, 0.02796, 0.1771, 0.03485, 0.1771, 0.1221, 0.1771, 0.03485, 0.09793, 0.02796, 0.1175, 0.1322, 0.1737, 0.1185, 0.1737, 0.03093, 0.1836, 0.01196, 0.1836, 0.1363, 0.1836, 0.1363, 0.1836, 0.1414, 0.1771, 0.1221, 0.1737, 0.1185, 0.1737, 0.03093, 0.1771, 0.03485, 0.1836, 0.01702, 0.1836, 0.01196, 0.1771, 0.1221, 0.1836, 0.1414, 0.1836, 0.01702, 0.1771, 0.03485, 0.1836, 0.1363, 0.1836, 0.01196, 0.2266, 0.01434, 0.2266, 0.1287, 0.2266, 0.1337, 0.1836, 0.1414, 0.1836, 0.1363, 0.2266, 0.1287, 0.1836, 0.01196, 0.1836, 0.01702, 0.2266, 0.0193, 0.2266, 0.01434, 0.1836, 0.1414, 0.2266, 0.1337, 0.2266, 0.0193, 0.1836, 0.01702, 0.07743, 0.02255, 0.08201, 0.1331, 0.008333, 0.1355, 0.01873, 0.01863, 0.008333, 0.1365, 0.008333, 0.1355, 0.08201, 0.1331, 0.07004, 0.1351, 0.07743, 0.02255, 0.01873, 0.01863, 0.01873, 0.01959, 0.06549, 0.02318, 0.8885, 0.01287, 0.8684, 0.4194, 0.8022, 0.4158, 0.7863, 0.01249, 0.7863, 0.01249, 0.8885, 0.01287, 0.8684, 0.4193, 0.8022, 0.4158, 0.4239, 0.9781, 0.2655, 0.9781, 0.2655, 0.9334, 0.4239, 0.9334, 0.4239, 0.9334, 0.4239, 0.9781, 0.2655, 0.9781, 0.2655, 0.9334, 0.4239, 0.9334, 0.4239, 0.9781, 0.2655, 0.9781, 0.2655, 0.9334, 0.149, 0.5728, 0.1478, 0.6312, 0.1944, 0.6504, 0.211, 0.585, 0.1431, 0.3953, 0.149, 0.5728, 0.211, 0.585, 0.1939, 0.3953, 0.1431, 0.3953, 0.1939, 0.3953, 0.1954, 0.1574, 0.1512, 0.2218, 0.2653, 0.6504, 0.1944, 0.6504, 0.2003, 0.7367, 0.2663, 0.7336, 0.2893, 0.7994, 0.2663, 0.7336, 0.2003, 0.7367, 0.2308, 0.7811, 0.3473, 0.7947, 0.2893, 0.7994, 0.2876, 0.8124, 0.343, 0.8296, 0.164, 0.972, 0.223, 0.9293, 0.1904, 0.9032, 0.1282, 0.9162, 0.1282, 0.9162, 0.1904, 0.9032, 0.1605, 0.8572, 0.117, 0.8959, 0.08079, 0.6232, 0.0146, 0.6162, 0.0283, 0.51, 0.08075, 0.5111, 0.1508, 0.7908, 0.02672, 0.8026, 0.03909, 0.8509, 0.1293, 0.8467, 0.292, 0.8793, 0.3255, 0.8595, 0.273, 0.8207, 0.2559, 0.8454, 0.191, 0.8226, 0.2559, 0.8454, 0.273, 0.8207, 0.2138, 0.7873, 0.1508, 0.7908, 0.191, 0.8226, 0.2138, 0.7873, 0.1682, 0.7368, 0.04699, 0.908, 0.05805, 0.9354, 0.1282, 0.9162, 0.117, 0.8959, 0.1904, 0.9032, 0.2221, 0.877, 0.1757, 0.8417, 0.1605, 0.8572, 0.191, 0.8226, 0.1757, 0.8417, 0.2221, 0.877, 0.2559, 0.8454, 0.3471, 0.08898, 0.2645, 0.1214, 0.2647, 0.3953, 0.35, 0.3953, 0.35, 0.3953, 0.2647, 0.3953, 0.2647, 0.5728, 0.3497, 0.5728, 0.3507, 0.6567, 0.3497, 0.5728, 0.2647, 0.5728, 0.2653, 0.6504, 0.3507, 0.6567, 0.2653, 0.6504, 0.2663, 0.7336, 0.3502, 0.7279, 0.3502, 0.7279, 0.2663, 0.7336, 0.2893, 0.7994, 0.3473, 0.7947, 0.343, 0.8296, 0.2876, 0.8124, 0.273, 0.8207, 0.3255, 0.8595, 0.04605, 0.7112, 0.1508, 0.7908, 0.1682, 0.7368, 0.1478, 0.6312, 0.2138, 0.7873, 0.273, 0.8207, 0.2876, 0.8124, 0.2308, 0.7811, 0.2221, 0.877, 0.1904, 0.9032, 0.223, 0.9293, 0.2471, 0.9196, 0.1293, 0.8467, 0.1757, 0.8417, 0.191, 0.8226, 0.1508, 0.7908, 0.1757, 0.8417, 0.1293, 0.8467, 0.117, 0.8959, 0.1605, 0.8572, 0.1293, 0.8467, 0.03909, 0.8509, 0.04699, 0.908, 0.117, 0.8959, 0.211, 0.585, 0.2647, 0.5728, 0.2647, 0.3953, 0.1939, 0.3953, 0.1282, 0.9162, 0.05805, 0.9354, 0.0873, 0.9689, 0.164, 0.972, 0.2003, 0.7367, 0.1944, 0.6504, 0.1478, 0.6312, 0.1682, 0.7368, 0.1944, 0.6504, 0.2653, 0.6504, 0.2647, 0.5728, 0.211, 0.585, 0.2559, 0.8454, 0.2221, 0.877, 0.2471, 0.9196, 0.292, 0.8793, 0.2308, 0.7811, 0.2003, 0.7367, 0.1682, 0.7368, 0.2138, 0.7873, 0.1939, 0.3953, 0.2647, 0.3953, 0.2645, 0.1214, 0.1954, 0.1574, 0.1052, 0.273, 0.08221, 0.3999, 0.02129, 0.393, 0.04006, 0.273, 0.9564, 0.8145, 0.8455, 0.8046, 0.8455, 0.6848, 0.9831, 0.6848, 0.7102, 0.792, 0.8455, 0.8046, 0.8455, 0.8683, 0.7102, 0.8675, 0.5755, 0.7775, 0.7102, 0.792, 0.7102, 0.8675, 0.5755, 0.8433, 0.5755, 0.7775, 0.5755, 0.8433, 0.5415, 0.8227, 0.5415, 0.7734, 0.5008, 0.7681, 0.5415, 0.8227, 0.4819, 0.8726, 0.4601, 0.8083, 0.5543, 0.9159, 0.4819, 0.8726, 0.5415, 0.8227, 0.5755, 0.8433, 0.7147, 0.9225, 0.5543, 0.9159, 0.5755, 0.8433, 0.7102, 0.8675, 0.85, 0.9315, 0.7147, 0.9225, 0.7102, 0.8675, 0.8455, 0.8683, 0.4601, 0.8083, 0.499, 0.6848, 0.499, 0.6848, 0.5008, 0.7681, 0.4148, 0.913, 0.4293, 0.8043, 0.4601, 0.8083, 0.4819, 0.8726, 0.5415, 0.7734, 0.5496, 0.6828, 0.5755, 0.6848, 0.5755, 0.7775, 0.8455, 0.8046, 0.7102, 0.792, 0.7102, 0.6848, 0.8455, 0.6848, 0.5543, 0.9159, 0.7147, 0.9225, 0.6912, 0.9821, 0.5399, 0.979, 0.4819, 0.8726, 0.5543, 0.9159, 0.5399, 0.979, 0.4148, 0.913, 0.7102, 0.792, 0.5755, 0.7775, 0.5755, 0.6848, 0.7102, 0.6848, 0.85, 0.9315, 0.8173, 0.9856, 0.6912, 0.9821, 0.7147, 0.9225, 0.5008, 0.7681, 0.499, 0.6848, 0.5496, 0.6828, 0.5415, 0.7734, 0.499, 0.6848, 0.4293, 0.8043, 0.4148, 0.913, 0.3874, 0.8052, 0.7732, 0.1688, 0.6185, 0.1688, 0.6185, 0.01406, 0.7732, 0.01406, 0.7732, 0.1688, 0.6185, 0.1688, 0.6185, 0.01406, 0.7732, 0.01406, 0.7732, 0.1688, 0.6185, 0.1688, 0.6185, 0.01406, 0.7732, 0.01406, 0.7732, 0.1688, 0.6185, 0.1688, 0.6185, 0.01406, 0.7732, 0.01406, 0.7732, 0.1688, 0.6185, 0.1688, 0.6185, 0.01406, 0.7732, 0.01406, 0.1282, 0.9162, 0.05805, 0.9354, 0.0873, 0.9689, 0.164, 0.972, 0.1293, 0.8467, 0.03909, 0.8509, 0.04699, 0.908, 0.117, 0.8959, 0.04605, 0.7112, 0.1508, 0.7908, 0.1682, 0.7368, 0.1478, 0.6312, 0.04699, 0.908, 0.05805, 0.9354, 0.1282, 0.9162, 0.117, 0.8959, 0.1508, 0.7908, 0.02672, 0.8026, 0.03909, 0.8509, 0.1293, 0.8467, 0.1508, 0.7908, 0.04605, 0.7112, 0.02672, 0.8026, 0.04709, 0.7101, 0.0873, 0.9689, 0.05805, 0.9354, 0.1282, 0.9162, 0.164, 0.972, 0.1293, 0.8467, 0.117, 0.8959, 0.04699, 0.908, 0.03909, 0.8509, 0.04605, 0.7112, 0.1478, 0.6312, 0.1682, 0.7368, 0.1508, 0.7908, 0.04699, 0.908, 0.117, 0.8959, 0.1282, 0.9162, 0.05805, 0.9354, 0.03909, 0.8509, 0.02672, 0.8026, 0.1508, 0.7908, 0.1293, 0.8467, 0.1508, 0.7908, 0.02672, 0.8026, 0.04605, 0.7112, 0.02726, 0.8042])
me_girlmesh.materials.append(mat_02___default)
me_girlmesh.use_remesh_preserve_volume = False
me_girlmesh.use_remesh_preserve_attributes = False
me_girlmesh.use_mirror_vertex_groups = False
me_girlmesh.update()
arm_armature = bpy.data.armatures.new('Armature')  # bones are not reproduced

# ---- objects
ob_girl = bpy.data.objects.new('girl', me_girlmesh)
ob_armature = bpy.data.objects.new('Armature', arm_armature)

# ---- transforms, parenting, visibility, modifiers, constraints
ob_girl.location = (0.0, 5.96e-08, 9.537e-07)
ob_girl.rotation_euler = (-0.0, 3.142, -1.51e-07)
ob_girl.scale = (0.05255, 0.05255, -0.05255)
ob_girl.lock_rotations_4d = False
ob_girl.empty_display_type = 'ARROWS'
ob_girl.lineart.crease_threshold = 0.0
_vg = ob_girl.vertex_groups.new(name='head')
_vg.add([0, 1, 2, 3, 4, 5, 6, 7, 8, 9, 10, 11, 12, 13, 14, 15, 16, 17, 18, 19, 20, 21, 22, 23, 24, 25, 26, 27, 28, 29, 30, 31, 32, 33, 34, 35, 36, 37, 38, 39, 40, 41, 42, 43, 44, 45, 46, 47, 48, 49, 50, 51, 52, 53, 54, 55, 56, 57, 58, 59, 60, 61, 62, 63, 64, 65, 66, 67, 68, 69, 70, 71, 72, 73, 74, 75, 76, 77, 78, 79, 80, 81, 82, 83, 185, 186, 187, 188, 189, 190, 191, 192, 193, 194, 195, 196, 197, 198, 199, 200, 201, 202, 203, 204, 205, 206, 207, 208, 209, 210, 211, 212, 213, 214, 215, 216, 217, 218, 219, 220, 221, 222, 223, 224, 225, 226, 227, 228, 229, 230, 231, 232, 233, 234, 235, 236, 237, 238, 239, 240, 241, 242, 243, 244, 245, 246, 247, 248, 249, 250, 251, 252, 253, 254, 255, 256, 257, 258, 259, 260, 261, 262, 360, 361, 362, 363, 364, 365, 366, 367, 368, 369, 370, 371, 372, 386, 387, 388, 389, 390, 391, 392, 393, 394, 409, 410, 411, 412, 413, 414, 415, 416, 417, 418, 419, 420, 421, 422, 423, 424, 425, 426, 427, 428, 429, 430, 431, 432, 433, 434, 435, 436, 437, 438, 439], 1.0, 'REPLACE')
_vg = ob_girl.vertex_groups.new(name='chest')
for _i, _w in zip([123, 124, 127, 128, 129, 130, 131, 132, 133, 134, 136, 138, 139, 140, 141, 179, 180, 181, 182, 183, 184, 303, 304, 305, 306, 308, 309, 310, 311, 312, 313, 315, 317, 318, 319, 320, 357, 358, 359], [0.5, 1.0, 0.5, 0.5, 1.0, 1.0, 1.0, 1.0, 1.0, 0.5, 1.0, 0.5, 1.0, 1.0, 1.0, 1.0, 1.0, 1.0, 1.0, 1.0, 1.0, 0.5, 0.5, 1.0, 1.0, 0.5, 1.0, 1.0, 1.0, 1.0, 0.5, 1.0, 0.5, 1.0, 1.0, 1.0, 1.0, 1.0, 1.0]): _vg.add([_i], _w, 'REPLACE')
_vg = ob_girl.vertex_groups.new(name='elbow.L')
_vg.add([84, 85, 86, 87, 121, 374, 377, 378], 1.0, 'REPLACE')
_vg = ob_girl.vertex_groups.new(name='arm.Lower.L')
_vg.add([88, 89, 90, 373, 374, 375, 376, 378], 1.0, 'REPLACE')
_vg = ob_girl.vertex_groups.new(name='hand.L')
_vg.add([88, 89, 90, 93, 94, 96, 97, 99, 100, 101, 102, 103, 104, 105, 106, 107, 108, 109, 110, 111, 112, 113, 114, 115, 116, 117, 118, 375], 1.0, 'REPLACE')
_vg = ob_girl.vertex_groups.new(name='fingers.L')
_vg.add([91, 92, 95, 98, 115, 116, 117, 118, 119, 120], 1.0, 'REPLACE')
_vg = ob_girl.vertex_groups.new(name='elbow.R')
_vg.add([263, 264, 265, 269, 300, 397, 399, 400], 1.0, 'REPLACE')
_vg = ob_girl.vertex_groups.new(name='arm.Lower.R')
_vg.add([266, 267, 268, 269, 395, 396, 397, 398], 1.0, 'REPLACE')
_vg = ob_girl.vertex_groups.new(name='hand.R')
_vg.add([266, 267, 268, 272, 273, 275, 276, 278, 279, 280, 281, 282, 283, 284, 285, 286, 287, 288, 289, 290, 291, 292, 293, 294, 295, 296, 297, 398], 1.0, 'REPLACE')
_vg = ob_girl.vertex_groups.new(name='fingers.R')
_vg.add([270, 271, 274, 277, 294, 295, 296, 297, 298, 299], 1.0, 'REPLACE')
_vg = ob_girl.vertex_groups.new(name='pelvis')
_vg.add([122, 123, 125, 126, 127, 128, 134, 135, 137, 138, 142, 143, 144, 145, 146, 147, 148, 149, 150, 151, 301, 302, 303, 304, 307, 308, 313, 314, 316, 317, 321, 322, 323, 324, 325, 326, 327, 328, 329, 330], 1.0, 'REPLACE')
_vg = ob_girl.vertex_groups.new(name='leg.Upper.R')
_vg.add([332, 333, 336, 337, 338, 339, 340, 341, 342, 401, 402, 403, 404, 405, 406, 407], 1.0, 'REPLACE')
_vg = ob_girl.vertex_groups.new(name='leg.Upper.L')
_vg.add([154, 157, 158, 159, 160, 161, 162, 163, 164, 379, 380, 381, 382, 383, 384, 385], 1.0, 'REPLACE')
_vg = ob_girl.vertex_groups.new(name='leg.Lower.R')
_vg.add([331, 332, 334, 335, 336, 337, 406, 408], 1.0, 'REPLACE')
_vg = ob_girl.vertex_groups.new(name='leg.Lower.L')
_vg.add([152, 153, 154, 155, 156, 157, 158, 385], 1.0, 'REPLACE')
_vg = ob_girl.vertex_groups.new(name='foot.R')
_vg.add([343, 344, 345, 346, 347, 348, 349, 350, 351, 352, 353, 354, 355, 356], 1.0, 'REPLACE')
_vg = ob_girl.vertex_groups.new(name='foot.L')
_vg.add([165, 166, 167, 168, 169, 170, 171, 172, 173, 174, 175, 176, 177, 178], 1.0, 'REPLACE')
_vg = ob_girl.vertex_groups.new(name='hair.Upper')
_vg.add([36, 37, 41, 46, 48, 58, 59, 219, 221, 222, 226, 228, 239, 240, 409, 410, 411, 412, 413, 414, 415, 416, 417, 418, 419, 420, 421, 422], 1.0, 'REPLACE')
_vg = ob_girl.vertex_groups.new(name='hair.Lower')
_vg.add([28, 29, 41, 42, 48, 59, 60, 214, 221, 222, 223, 228, 240, 241, 409, 410, 411, 412, 413, 414, 415], 1.0, 'REPLACE')
_m = ob_girl.modifiers.new('Armature', 'ARMATURE')
_m.object = ob_armature
ob_armature.location = (-4.093e-16, 1.413, 1.029)
ob_armature.rotation_euler = (-1.571, -2.22e-16, 2.22e-16)
ob_armature.lock_rotations_4d = False
ob_armature.empty_display_type = 'ARROWS'
ob_armature.show_in_front = True
ob_armature.lineart.crease_threshold = 0.0

# ---- collection membership
col_collection_1.objects.link(ob_girl)
col_collection_2.objects.link(ob_armature)

# ---- scene / render settings (as saved in the file)
scene.frame_start = 1; scene.frame_end = 72; scene.frame_set(28)
scene.render.engine = 'BLENDER_EEVEE_NEXT'
scene.render.image_settings.file_format = 'JPEG'
scene.render.image_settings.color_mode = 'RGB'
scene.render.image_settings.compression = 90
scene.render.resolution_x = 800
scene.render.resolution_y = 600
scene.render.pixel_aspect_x = 100.0
scene.render.pixel_aspect_y = 100.0
scene.render.fps = 30
scene.render.dither_intensity = 0.0
scene.render.use_compositing = False
scene.render.use_sequencer = False
scene.render.bake_margin = 2
scene.render.bake_bias = 0.0
scene.render.use_stamp_time = False
scene.render.use_stamp_date = False
scene.render.use_stamp_frame = False
scene.render.use_stamp_camera = False
scene.render.use_stamp_scene = False
scene.render.use_stamp_filename = False
scene.render.use_stamp_render_time = False
scene.render.stamp_font_size = 0
scene.cycles.use_denoising = False
scene.cycles.samples = 10
scene.cycles.sampling_pattern = 'TABULATED_SOBOL'
scene.cycles.light_sampling_threshold = 0.0
scene.cycles.use_adaptive_sampling = False
scene.cycles.use_light_tree = False
scene.cycles.blur_glossy = 0.0
scene.cycles.volume_bounces = 1
scene.cycles.pixel_filter_type = 'GAUSSIAN'
scene.cycles.sample_clamp_indirect = 0.0
scene.view_settings.view_transform = 'Raw'
bpy.context.view_layer.update()

# ---- added for rendering (the .blend has no active camera): camera
cam_auto = bpy.data.cameras.new('AutoCamera')
cam_auto.lens = 50.0
cam_auto.sensor_width = 36.0
cam_auto.clip_end = 1000.0
ob_auto_camera = bpy.data.objects.new('AutoCamera', cam_auto)
scene.collection.objects.link(ob_auto_camera)
ob_auto_camera.location = (5.09767, -6.56879, 6.60009)
ob_auto_camera.rotation_euler = (1.09748, -7.21219e-08, 0.694738)
scene.camera = ob_auto_camera
bpy.context.view_layer.update()
